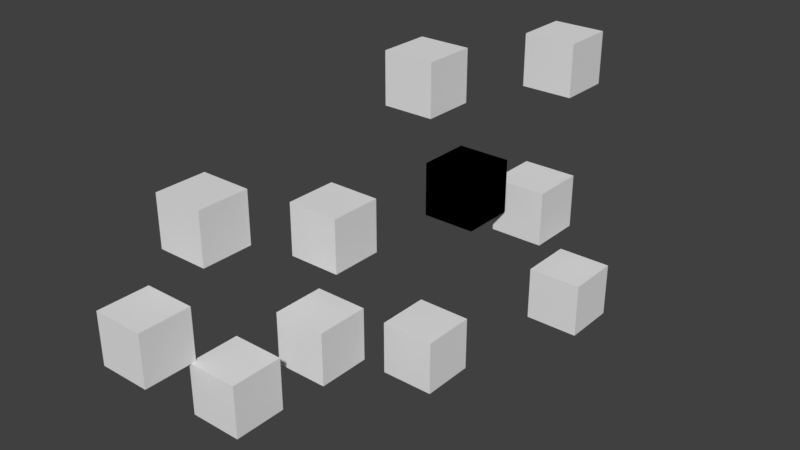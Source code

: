 # Source: TestLevel.blend  (saved by Blender 2.77.0; exported with 4.5.12 LTS)
import bpy
from mathutils import Matrix  # noqa: F401  (used for matrix-valued properties, if any)

bpy.ops.wm.read_factory_settings(use_empty=True)
scene = bpy.context.scene
scene.name = 'Scene'

# ---- collections
col_collection_1 = bpy.data.collections.new('Collection 1'); scene.collection.children.link(col_collection_1)

# ---- materials (node trees are filled in below, after node groups)
mat_material = bpy.data.materials.new('Material')
mat_material.alpha_threshold = 0.0
mat_material.use_transparent_shadow = False
mat_material.roughness = 0.5
mat_material.line_color = (0.0, 0.0, 0.0, 1.0)

# ---- material node trees

# ---- world
world_world = bpy.data.worlds.new('World'); scene.world = world_world
world_world.color = (0.05088, 0.05088, 0.05088)
world_world.use_sun_shadow = False
world_world.sun_shadow_jitter_overblur = 0.0
world_world.cycles.sampling_method = 'MANUAL'

# ---- meshes
me_cube_063 = bpy.data.meshes.new('Cube.063')
me_cube_063.from_pydata([(1.0, 1.0, -1.0), (1.0, -1.0, -1.0), (-1.0, -1.0, -1.0), (-1.0, 1.0, -1.0), (1.0, 1.0, 1.0), (1.0, -1.0, 1.0), (-1.0, -1.0, 1.0), (-1.0, 1.0, 1.0)], [], [(0, 1, 2, 3), (4, 7, 6, 5), (0, 4, 5, 1), (1, 5, 6, 2), (2, 6, 7, 3), (4, 0, 3, 7)])
me_cube_063.materials.append(mat_material)
me_cube_063.use_remesh_preserve_volume = False
me_cube_063.use_remesh_preserve_attributes = False
me_cube_063.use_mirror_vertex_groups = False
me_cube_063.update()
me_cube_062 = bpy.data.meshes.new('Cube.062')
me_cube_062.from_pydata([(1.0, 1.0, -1.0), (1.0, -1.0, -1.0), (-1.0, -1.0, -1.0), (-1.0, 1.0, -1.0), (1.0, 1.0, 1.0), (1.0, -1.0, 1.0), (-1.0, -1.0, 1.0), (-1.0, 1.0, 1.0)], [], [(0, 1, 2, 3), (4, 7, 6, 5), (0, 4, 5, 1), (1, 5, 6, 2), (2, 6, 7, 3), (4, 0, 3, 7)])
me_cube_062.materials.append(mat_material)
me_cube_062.use_remesh_preserve_volume = False
me_cube_062.use_remesh_preserve_attributes = False
me_cube_062.use_mirror_vertex_groups = False
me_cube_062.update()
me_cube_009 = bpy.data.meshes.new('Cube.009')
me_cube_009.from_pydata([(1.0, 1.0, -1.0), (1.0, -1.0, -1.0), (-1.0, -1.0, -1.0), (-1.0, 1.0, -1.0), (1.0, 1.0, 1.0), (1.0, -1.0, 1.0), (-1.0, -1.0, 1.0), (-1.0, 1.0, 1.0)], [], [(0, 1, 2, 3), (4, 7, 6, 5), (0, 4, 5, 1), (1, 5, 6, 2), (2, 6, 7, 3), (4, 0, 3, 7)])
me_cube_009.materials.append(mat_material)
me_cube_009.use_remesh_preserve_volume = False
me_cube_009.use_remesh_preserve_attributes = False
me_cube_009.use_mirror_vertex_groups = False
me_cube_009.update()
me_cube_008 = bpy.data.meshes.new('Cube.008')
me_cube_008.from_pydata([(1.0, 1.0, -1.0), (1.0, -1.0, -1.0), (-1.0, -1.0, -1.0), (-1.0, 1.0, -1.0), (1.0, 1.0, 1.0), (1.0, -1.0, 1.0), (-1.0, -1.0, 1.0), (-1.0, 1.0, 1.0)], [], [(0, 1, 2, 3), (4, 7, 6, 5), (0, 4, 5, 1), (1, 5, 6, 2), (2, 6, 7, 3), (4, 0, 3, 7)])
me_cube_008.materials.append(mat_material)
me_cube_008.use_remesh_preserve_volume = False
me_cube_008.use_remesh_preserve_attributes = False
me_cube_008.use_mirror_vertex_groups = False
me_cube_008.update()
me_cube_007 = bpy.data.meshes.new('Cube.007')
me_cube_007.from_pydata([(1.0, 1.0, -1.0), (1.0, -1.0, -1.0), (-1.0, -1.0, -1.0), (-1.0, 1.0, -1.0), (1.0, 1.0, 1.0), (1.0, -1.0, 1.0), (-1.0, -1.0, 1.0), (-1.0, 1.0, 1.0)], [], [(0, 1, 2, 3), (4, 7, 6, 5), (0, 4, 5, 1), (1, 5, 6, 2), (2, 6, 7, 3), (4, 0, 3, 7)])
me_cube_007.materials.append(mat_material)
me_cube_007.use_remesh_preserve_volume = False
me_cube_007.use_remesh_preserve_attributes = False
me_cube_007.use_mirror_vertex_groups = False
me_cube_007.update()
me_cube_006 = bpy.data.meshes.new('Cube.006')
me_cube_006.from_pydata([(1.0, 1.0, -1.0), (1.0, -1.0, -1.0), (-1.0, -1.0, -1.0), (-1.0, 1.0, -1.0), (1.0, 1.0, 1.0), (1.0, -1.0, 1.0), (-1.0, -1.0, 1.0), (-1.0, 1.0, 1.0)], [], [(0, 1, 2, 3), (4, 7, 6, 5), (0, 4, 5, 1), (1, 5, 6, 2), (2, 6, 7, 3), (4, 0, 3, 7)])
me_cube_006.materials.append(mat_material)
me_cube_006.use_remesh_preserve_volume = False
me_cube_006.use_remesh_preserve_attributes = False
me_cube_006.use_mirror_vertex_groups = False
me_cube_006.update()
me_cube_005 = bpy.data.meshes.new('Cube.005')
me_cube_005.from_pydata([(1.0, 1.0, -1.0), (1.0, -1.0, -1.0), (-1.0, -1.0, -1.0), (-1.0, 1.0, -1.0), (1.0, 1.0, 1.0), (1.0, -1.0, 1.0), (-1.0, -1.0, 1.0), (-1.0, 1.0, 1.0)], [], [(0, 1, 2, 3), (4, 7, 6, 5), (0, 4, 5, 1), (1, 5, 6, 2), (2, 6, 7, 3), (4, 0, 3, 7)])
me_cube_005.materials.append(mat_material)
me_cube_005.use_remesh_preserve_volume = False
me_cube_005.use_remesh_preserve_attributes = False
me_cube_005.use_mirror_vertex_groups = False
me_cube_005.update()
me_cube_004 = bpy.data.meshes.new('Cube.004')
me_cube_004.from_pydata([(1.0, 1.0, -1.0), (1.0, -1.0, -1.0), (-1.0, -1.0, -1.0), (-1.0, 1.0, -1.0), (1.0, 1.0, 1.0), (1.0, -1.0, 1.0), (-1.0, -1.0, 1.0), (-1.0, 1.0, 1.0)], [], [(0, 1, 2, 3), (4, 7, 6, 5), (0, 4, 5, 1), (1, 5, 6, 2), (2, 6, 7, 3), (4, 0, 3, 7)])
me_cube_004.materials.append(mat_material)
me_cube_004.use_remesh_preserve_volume = False
me_cube_004.use_remesh_preserve_attributes = False
me_cube_004.use_mirror_vertex_groups = False
me_cube_004.update()
me_cube_003 = bpy.data.meshes.new('Cube.003')
me_cube_003.from_pydata([(1.0, 1.0, -1.0), (1.0, -1.0, -1.0), (-1.0, -1.0, -1.0), (-1.0, 1.0, -1.0), (1.0, 1.0, 1.0), (1.0, -1.0, 1.0), (-1.0, -1.0, 1.0), (-1.0, 1.0, 1.0)], [], [(0, 1, 2, 3), (4, 7, 6, 5), (0, 4, 5, 1), (1, 5, 6, 2), (2, 6, 7, 3), (4, 0, 3, 7)])
me_cube_003.materials.append(mat_material)
me_cube_003.use_remesh_preserve_volume = False
me_cube_003.use_remesh_preserve_attributes = False
me_cube_003.use_mirror_vertex_groups = False
me_cube_003.update()
me_cube_002 = bpy.data.meshes.new('Cube.002')
me_cube_002.from_pydata([(1.0, 1.0, -1.0), (1.0, -1.0, -1.0), (-1.0, -1.0, -1.0), (-1.0, 1.0, -1.0), (1.0, 1.0, 1.0), (1.0, -1.0, 1.0), (-1.0, -1.0, 1.0), (-1.0, 1.0, 1.0)], [], [(0, 1, 2, 3), (4, 7, 6, 5), (0, 4, 5, 1), (1, 5, 6, 2), (2, 6, 7, 3), (4, 0, 3, 7)])
me_cube_002.materials.append(mat_material)
me_cube_002.use_remesh_preserve_volume = False
me_cube_002.use_remesh_preserve_attributes = False
me_cube_002.use_mirror_vertex_groups = False
me_cube_002.update()
me_cube_001 = bpy.data.meshes.new('Cube.001')
me_cube_001.from_pydata([(1.0, 1.0, -1.0), (1.0, -1.0, -1.0), (-1.0, -1.0, -1.0), (-1.0, 1.0, -1.0), (1.0, 1.0, 1.0), (1.0, -1.0, 1.0), (-1.0, -1.0, 1.0), (-1.0, 1.0, 1.0)], [], [(0, 1, 2, 3), (4, 7, 6, 5), (0, 4, 5, 1), (1, 5, 6, 2), (2, 6, 7, 3), (4, 0, 3, 7)])
me_cube_001.materials.append(mat_material)
me_cube_001.use_remesh_preserve_volume = False
me_cube_001.use_remesh_preserve_attributes = False
me_cube_001.use_mirror_vertex_groups = False
me_cube_001.update()
me_cube = bpy.data.meshes.new('Cube')
me_cube.from_pydata([(1.0, 1.0, -1.0), (1.0, -1.0, -1.0), (-1.0, -1.0, -1.0), (-1.0, 1.0, -1.0), (1.0, 1.0, 1.0), (1.0, -1.0, 1.0), (-1.0, -1.0, 1.0), (-1.0, 1.0, 1.0)], [], [(0, 1, 2, 3), (4, 7, 6, 5), (0, 4, 5, 1), (1, 5, 6, 2), (2, 6, 7, 3), (4, 0, 3, 7)])
me_cube.materials.append(mat_material)
me_cube.use_remesh_preserve_volume = False
me_cube.use_remesh_preserve_attributes = False
me_cube.use_mirror_vertex_groups = False
me_cube.update()

# ---- objects
ob_reflective_001 = bpy.data.objects.new('Reflective.001', me_cube_063)
ob_reflective = bpy.data.objects.new('Reflective', me_cube_062)
ob_cube_002 = bpy.data.objects.new('Cube.002', me_cube_009)
ob_cube_001 = bpy.data.objects.new('Cube.001', me_cube_008)
ob_jamabar = bpy.data.objects.new('Jamabar', me_cube_007)
ob_banana = bpy.data.objects.new('Banana', me_cube_006)
ob_bumper = bpy.data.objects.new('Bumper', me_cube_005)
ob_goal_red = bpy.data.objects.new('Goal Red', me_cube_004)
ob_goal_blue = bpy.data.objects.new('Goal Blue', me_cube_003)
ob_goal_002 = bpy.data.objects.new('Goal.002', me_cube_002)
ob_start = bpy.data.objects.new('Start', me_cube_001)
ob_cube = bpy.data.objects.new('Cube', me_cube)

# ---- transforms, parenting, visibility, modifiers, constraints
ob_reflective_001.location = (0.9042, -1.711, -3.049)
ob_reflective_001.lock_rotations_4d = False
ob_reflective_001.empty_display_type = 'ARROWS'
ob_reflective_001.lineart.crease_threshold = 0.0
ob_reflective.location = (2.325, 9.917, 3.775)
ob_reflective.lock_rotations_4d = False
ob_reflective.empty_display_type = 'ARROWS'
ob_reflective.lineart.crease_threshold = 0.0
ob_cube_002.location = (-0.0007632, 4.844, 3.931)
ob_cube_002.lock_rotations_4d = False
ob_cube_002.empty_display_type = 'ARROWS'
ob_cube_002.lineart.crease_threshold = 0.0
ob_cube_001.location = (-2.167, -3.646, 1.023)
ob_cube_001.lock_rotations_4d = False
ob_cube_001.empty_display_type = 'ARROWS'
ob_cube_001.lineart.crease_threshold = 0.0
ob_jamabar.location = (-1.883, -6.511, -1.824)
ob_jamabar.lock_rotations_4d = False
ob_jamabar.empty_display_type = 'ARROWS'
ob_jamabar.lineart.crease_threshold = 0.0
ob_banana.location = (5.035, 6.878, -3.669)
ob_banana.lock_rotations_4d = False
ob_banana.empty_display_type = 'ARROWS'
ob_banana.lineart.crease_threshold = 0.0
ob_bumper.location = (2.854, 1.352, -4.145)
ob_bumper.lock_rotations_4d = False
ob_bumper.empty_display_type = 'ARROWS'
ob_bumper.lineart.crease_threshold = 0.0
ob_goal_red.location = (0.01113, -4.696, -3.83)
ob_goal_red.lock_rotations_4d = False
ob_goal_red.empty_display_type = 'ARROWS'
ob_goal_red.lineart.crease_threshold = 0.0
ob_goal_blue.location = (3.349, 6.849, -0.5947)
ob_goal_blue.lock_rotations_4d = False
ob_goal_blue.empty_display_type = 'ARROWS'
ob_goal_blue.lineart.crease_threshold = 0.0
ob_goal_002.location = (1.916, 4.736, 0.323)
ob_goal_002.lock_rotations_4d = False
ob_goal_002.empty_display_type = 'ARROWS'
ob_goal_002.lineart.crease_threshold = 0.0
ob_start.location = (1.916, 4.736, 0.323)
ob_start.lock_rotations_4d = False
ob_start.empty_display_type = 'ARROWS'
ob_start.lineart.crease_threshold = 0.0
ob_cube.location = (0.0, 0.0, 0.0)
ob_cube.lock_rotations_4d = False
ob_cube.empty_display_type = 'ARROWS'
ob_cube.lineart.crease_threshold = 0.0

# ---- collection membership
col_collection_1.objects.link(ob_reflective_001)
col_collection_1.objects.link(ob_reflective)
col_collection_1.objects.link(ob_cube_002)
col_collection_1.objects.link(ob_cube_001)
col_collection_1.objects.link(ob_jamabar)
col_collection_1.objects.link(ob_banana)
col_collection_1.objects.link(ob_bumper)
col_collection_1.objects.link(ob_goal_red)
col_collection_1.objects.link(ob_goal_blue)
col_collection_1.objects.link(ob_goal_002)
col_collection_1.objects.link(ob_start)
col_collection_1.objects.link(ob_cube)

# ---- scene / render settings (as saved in the file)
scene.frame_start = 1; scene.frame_end = 250; scene.frame_set(1)
scene.render.engine = 'BLENDER_EEVEE_NEXT'
scene.render.resolution_percentage = 50
scene.render.dither_intensity = 0.0
scene.cycles.use_denoising = False
scene.cycles.samples = 128
scene.cycles.sampling_pattern = 'TABULATED_SOBOL'
scene.cycles.light_sampling_threshold = 0.0
scene.cycles.use_adaptive_sampling = False
scene.cycles.use_light_tree = False
scene.cycles.blur_glossy = 0.0
scene.cycles.sample_clamp_indirect = 0.0
scene.view_settings.view_transform = 'Standard'
bpy.context.view_layer.update()

# ---- added for rendering (the .blend has no active camera and no usable light): camera, sun
cam_auto = bpy.data.cameras.new('AutoCamera')
cam_auto.lens = 50.0
cam_auto.sensor_width = 36.0
cam_auto.clip_end = 1000.0
ob_auto_camera = bpy.data.objects.new('AutoCamera', cam_auto)
scene.collection.objects.link(ob_auto_camera)
ob_auto_camera.location = (22.6499, -23.7558, 16.8658)
ob_auto_camera.rotation_euler = (1.09748, -7.21219e-08, 0.694738)
scene.camera = ob_auto_camera
light_auto_sun = bpy.data.lights.new('AutoSun', 'SUN')
light_auto_sun.energy = 3.0
light_auto_sun.angle = 0.0523599
ob_auto_sun = bpy.data.objects.new('AutoSun', light_auto_sun)
scene.collection.objects.link(ob_auto_sun)
ob_auto_sun.rotation_euler = (0.872665, 0.174533, 0.523599)
bpy.context.view_layer.update()
